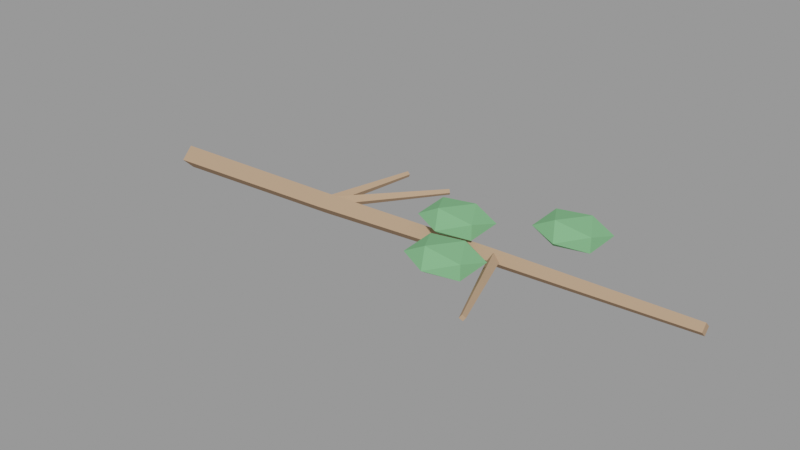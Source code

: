 # Source: galho_2.blend  (saved by Blender 3.6.14; exported with 4.5.12 LTS)
import bpy
from mathutils import Matrix  # noqa: F401  (used for matrix-valued properties, if any)

bpy.ops.wm.read_factory_settings(use_empty=True)
scene = bpy.context.scene
scene.name = 'Scene'

# ---- materials (node trees are filled in below, after node groups)
mat_slot_bark = bpy.data.materials.new('slot_bark')
mat_slot_bark.use_transparent_shadow = False
mat_slot_bark.diffuse_color = (0.47, 0.31, 0.2, 1.0)
mat_slot_leafdark = bpy.data.materials.new('slot_leafdark')
mat_slot_leafdark.use_transparent_shadow = False
mat_slot_leafdark.diffuse_color = (0.2, 0.47, 0.22, 1.0)

# ---- material node trees

# ---- meshes
me_galho = bpy.data.meshes.new('Galho')
me_galho.from_pydata([(-1.197, -0.003928, -0.07318), (-1.199, 0.04607, -0.02321), (-1.2, -0.003928, 0.02677), (-1.199, -0.05393, -0.02321), (-0.3979, -0.003627, -0.04412), (-0.3999, 0.04137, 0.0008361), (-0.4006, -0.003627, 0.04584), (-0.3986, -0.04862, 0.0008748), (0.4011, 0.01893, -0.01004), (0.3994, 0.05393, 0.02493), (0.399, 0.01893, 0.05993), (0.4007, -0.01606, 0.02497), (1.2, 0.02507, 0.02321), (1.199, 0.05007, 0.04819), (1.199, 0.02507, 0.07318), (1.2, 6.909e-05, 0.0482)], [], [(0, 1, 5, 4), (1, 2, 6, 5), (2, 3, 7, 6), (3, 0, 4, 7), (4, 5, 9, 8), (5, 6, 10, 9), (6, 7, 11, 10), (7, 4, 8, 11), (8, 9, 13, 12), (9, 10, 14, 13), (10, 11, 15, 14), (11, 8, 12, 15), (3, 2, 1, 0), (12, 13, 14, 15)])
me_galho.materials.append(mat_slot_bark)
me_galho.update()
me_graveto_0 = bpy.data.meshes.new('Graveto 0')
me_graveto_0.from_pydata([(-0.1695, -0.166, -0.03343), (-0.1889, -0.148, -0.009997), (-0.1738, -0.166, 0.01639), (-0.1543, -0.184, -0.00705), (0.1817, 0.1753, 0.00952), (0.1723, 0.184, 0.02077), (0.1796, 0.1753, 0.03343), (0.1889, 0.1667, 0.02218)], [], [(0, 1, 5, 4), (1, 2, 6, 5), (2, 3, 7, 6), (3, 0, 4, 7), (3, 2, 1, 0), (4, 5, 6, 7)])
me_graveto_0.materials.append(mat_slot_bark)
me_graveto_0.update()
me_graveto_1 = bpy.data.meshes.new('Graveto 1')
me_graveto_1.from_pydata([(-0.08076, 0.2144, -0.03325), (-0.06213, 0.2242, -0.004833), (-0.08891, 0.2144, 0.01608), (-0.1075, 0.2046, -0.01234), (0.0986, -0.2195, 0.009574), (0.1075, -0.2148, 0.02321), (0.09469, -0.2195, 0.03325), (0.08574, -0.2242, 0.01961)], [], [(0, 1, 5, 4), (1, 2, 6, 5), (2, 3, 7, 6), (3, 0, 4, 7), (3, 2, 1, 0), (4, 5, 6, 7)])
me_graveto_1.materials.append(mat_slot_bark)
me_graveto_1.update()
me_graveto_2 = bpy.data.meshes.new('Graveto 2')
me_graveto_2.from_pydata([(-0.04746, -0.1821, -0.03294), (-0.07656, -0.1742, -0.01449), (-0.05967, -0.1821, 0.01555), (-0.03057, -0.19, -0.002904), (0.06846, 0.1862, 0.009667), (0.05449, 0.19, 0.01852), (0.06259, 0.1862, 0.03294), (0.07656, 0.1824, 0.02408)], [], [(0, 1, 5, 4), (1, 2, 6, 5), (2, 3, 7, 6), (3, 0, 4, 7), (3, 2, 1, 0), (4, 5, 6, 7)])
me_graveto_2.materials.append(mat_slot_bark)
me_graveto_2.update()
me_folhas_0 = bpy.data.meshes.new('Folhas 0')
me_folhas_0.from_pydata([(0.0, -0.13, 0.0), (0.1085, -0.05814, -0.03154), (-0.04146, -0.05814, -0.05104), (-0.1342, -0.05814, 0.0), (-0.04146, -0.05814, 0.05104), (0.1085, -0.05814, 0.03154), (0.04146, 0.05814, -0.05104), (-0.1085, 0.05814, -0.03154), (-0.1085, 0.05814, 0.03154), (0.04146, 0.05814, 0.05104), (0.1342, 0.05814, 0.0), (0.0, 0.13, 0.0)], [], [(0, 2, 1), (1, 5, 0), (0, 3, 2), (0, 4, 3), (0, 5, 4), (1, 10, 5), (2, 6, 1), (3, 7, 2), (4, 8, 3), (5, 9, 4), (1, 6, 10), (2, 7, 6), (3, 8, 7), (4, 9, 8), (5, 10, 9), (6, 11, 10), (7, 11, 6), (8, 11, 7), (9, 11, 8), (10, 11, 9)])
me_folhas_0.materials.append(mat_slot_leafdark)
me_folhas_0.update()
me_folhas_1 = bpy.data.meshes.new('Folhas 1')
me_folhas_1.from_pydata([(0.0, -0.13, 0.0), (0.1085, -0.05814, -0.03154), (-0.04146, -0.05814, -0.05104), (-0.1342, -0.05814, 0.0), (-0.04146, -0.05814, 0.05104), (0.1085, -0.05814, 0.03154), (0.04146, 0.05814, -0.05104), (-0.1085, 0.05814, -0.03154), (-0.1085, 0.05814, 0.03154), (0.04146, 0.05814, 0.05104), (0.1342, 0.05814, 0.0), (0.0, 0.13, 0.0)], [], [(0, 2, 1), (1, 5, 0), (0, 3, 2), (0, 4, 3), (0, 5, 4), (1, 10, 5), (2, 6, 1), (3, 7, 2), (4, 8, 3), (5, 9, 4), (1, 6, 10), (2, 7, 6), (3, 8, 7), (4, 9, 8), (5, 10, 9), (6, 11, 10), (7, 11, 6), (8, 11, 7), (9, 11, 8), (10, 11, 9)])
me_folhas_1.materials.append(mat_slot_leafdark)
me_folhas_1.update()
me_folhas_2 = bpy.data.meshes.new('Folhas 2')
me_folhas_2.from_pydata([(0.0, -0.13, 0.0), (0.1085, -0.05814, -0.03154), (-0.04146, -0.05814, -0.05104), (-0.1342, -0.05814, 0.0), (-0.04146, -0.05814, 0.05104), (0.1085, -0.05814, 0.03154), (0.04146, 0.05814, -0.05104), (-0.1085, 0.05814, -0.03154), (-0.1085, 0.05814, 0.03154), (0.04146, 0.05814, 0.05104), (0.1342, 0.05814, 0.0), (0.0, 0.13, 0.0)], [], [(0, 2, 1), (1, 5, 0), (0, 3, 2), (0, 4, 3), (0, 5, 4), (1, 10, 5), (2, 6, 1), (3, 7, 2), (4, 8, 3), (5, 9, 4), (1, 6, 10), (2, 7, 6), (3, 8, 7), (4, 9, 8), (5, 10, 9), (6, 11, 10), (7, 11, 6), (8, 11, 7), (9, 11, 8), (10, 11, 9)])
me_folhas_2.materials.append(mat_slot_leafdark)
me_folhas_2.update()

# ---- objects
ob_galho_2 = bpy.data.objects.new('galho_2', None)
ob_galho_2_galho_bark = bpy.data.objects.new('galho_2~Galho@bark', me_galho)
ob_galho_2_graveto_0_bark = bpy.data.objects.new('galho_2~Graveto 0@bark', me_graveto_0)
ob_galho_2_graveto_1_bark = bpy.data.objects.new('galho_2~Graveto 1@bark', me_graveto_1)
ob_galho_2_graveto_2_bark = bpy.data.objects.new('galho_2~Graveto 2@bark', me_graveto_2)
ob_galho_2_folhas_0_leafdark = bpy.data.objects.new('galho_2~Folhas 0@leafdark', me_folhas_0)
ob_galho_2_folhas_1_leafdark = bpy.data.objects.new('galho_2~Folhas 1@leafdark', me_folhas_1)
ob_galho_2_folhas_2_leafdark = bpy.data.objects.new('galho_2~Folhas 2@leafdark', me_folhas_2)

# ---- transforms, parenting, visibility, modifiers, constraints
ob_galho_2.location = (0.0, 0.0, 0.0)
ob_galho_2.empty_display_size = 0.08
ob_galho_2_galho_bark.location = (-0.001091, 0.003928, 0.07321)
ob_galho_2_graveto_0_bark.location = (-0.2287, 0.1663, 0.08259)
ob_galho_2_graveto_1_bark.location = (0.4838, -0.1915, 0.1067)
ob_galho_2_graveto_2_bark.location = (-0.3468, 0.1824, 0.08276)
ob_galho_2_folhas_0_leafdark.location = (0.577, 0.2423, 0.1782)
ob_galho_2_folhas_1_leafdark.location = (0.2035, 0.05518, 0.1782)
ob_galho_2_folhas_2_leafdark.location = (0.3461, -0.2002, 0.1782)

# ---- collection membership
scene.collection.objects.link(ob_galho_2)
scene.collection.objects.link(ob_galho_2_galho_bark)
scene.collection.objects.link(ob_galho_2_graveto_0_bark)
scene.collection.objects.link(ob_galho_2_graveto_1_bark)
scene.collection.objects.link(ob_galho_2_graveto_2_bark)
scene.collection.objects.link(ob_galho_2_folhas_0_leafdark)
scene.collection.objects.link(ob_galho_2_folhas_1_leafdark)
scene.collection.objects.link(ob_galho_2_folhas_2_leafdark)

# ---- scene / render settings (as saved in the file)
scene.frame_start = 1; scene.frame_end = 250; scene.frame_set(1)
scene.render.engine = 'BLENDER_EEVEE_NEXT'
scene.cycles.sampling_pattern = 'TABULATED_SOBOL'
scene.view_settings.view_transform = 'Filmic'
bpy.context.view_layer.update()

# ---- added for rendering (the .blend has no active camera and no usable light): camera, sun + grey world if the file has none
cam_auto = bpy.data.cameras.new('AutoCamera')
cam_auto.lens = 50.0
cam_auto.sensor_width = 36.0
cam_auto.clip_end = 1000.0
ob_auto_camera = bpy.data.objects.new('AutoCamera', cam_auto)
scene.collection.objects.link(ob_auto_camera)
ob_auto_camera.location = (2.34642, -2.83867, 1.99262)
ob_auto_camera.rotation_euler = (1.09748, -7.21219e-08, 0.694738)
scene.camera = ob_auto_camera
light_auto_sun = bpy.data.lights.new('AutoSun', 'SUN')
light_auto_sun.energy = 3.0
light_auto_sun.angle = 0.0523599
ob_auto_sun = bpy.data.objects.new('AutoSun', light_auto_sun)
scene.collection.objects.link(ob_auto_sun)
ob_auto_sun.rotation_euler = (0.872665, 0.174533, 0.523599)
if scene.world is None:
    world_auto = bpy.data.worlds.new('AutoWorld')
    world_auto.color = (0.3, 0.3, 0.3)
    scene.world = world_auto
bpy.context.view_layer.update()
